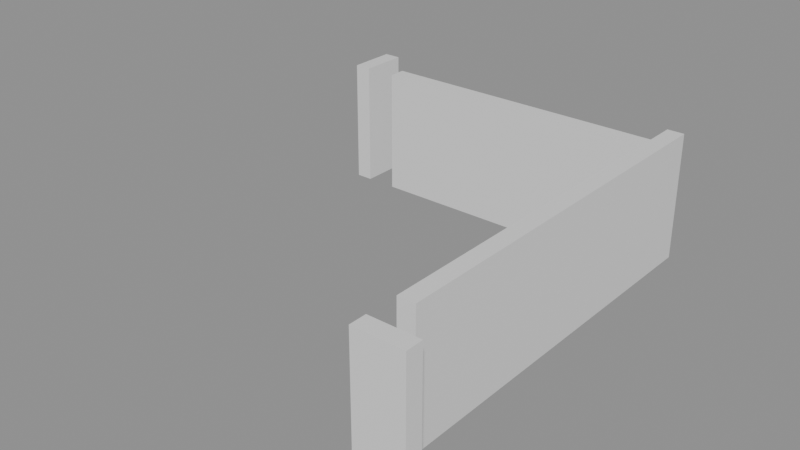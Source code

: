 # Source: building_lego.blend  (saved by Blender 5.0.119; exported with 4.5.12 LTS)
import bpy
from mathutils import Matrix  # noqa: F401  (used for matrix-valued properties, if any)

bpy.ops.wm.read_factory_settings(use_empty=True)
scene = bpy.context.scene
scene.name = 'Scene'

# ---- collections
col_01_paredes_externas = bpy.data.collections.new('01_Paredes_Externas'); scene.collection.children.link(col_01_paredes_externas)
col_02_paredes_internas = bpy.data.collections.new('02_Paredes_Internas'); scene.collection.children.link(col_02_paredes_internas)

# ---- materials (node trees are filled in below, after node groups)
mat_mat_parede_externa = bpy.data.materials.new('Mat_Parede_Externa')
mat_mat_parede_interna = bpy.data.materials.new('Mat_Parede_Interna')

# ---- material node trees
mat_mat_parede_externa.use_nodes = True; mat_mat_parede_externa.node_tree.nodes.clear()
_N = mat_mat_parede_externa.node_tree.nodes; _L = mat_mat_parede_externa.node_tree.links
n0 = _N.new('ShaderNodeBsdfPrincipled'); n0.name = 'BSDF - Pré-fundamentado'; n0.location = (-200, 100)
n1 = _N.new('ShaderNodeOutputMaterial'); n1.name = 'Saída de material'; n1.location = (200, 100)
_L.new(n0.outputs[0], n1.inputs[0])
n1.is_active_output = True
mat_mat_parede_interna.use_nodes = True; mat_mat_parede_interna.node_tree.nodes.clear()
_N = mat_mat_parede_interna.node_tree.nodes; _L = mat_mat_parede_interna.node_tree.links
n0 = _N.new('ShaderNodeBsdfPrincipled'); n0.name = 'BSDF - Pré-fundamentado'; n0.location = (-200, 100)
n1 = _N.new('ShaderNodeOutputMaterial'); n1.name = 'Saída de material'; n1.location = (200, 100)
_L.new(n0.outputs[0], n1.inputs[0])
n1.is_active_output = True

# ---- meshes
me_bloco_dungeon_wall_4743_271_z0 = bpy.data.meshes.new('Bloco_dungeon_wall_4743_271_z0')
me_bloco_dungeon_wall_4743_271_z0.from_pydata([(-0.5, -0.175, -1.32), (0.5, -0.175, -1.32), (0.5, 0.175, -1.32), (-0.5, 0.175, -1.32), (-0.5, -0.175, 1.32), (0.5, -0.175, 1.32), (0.5, 0.175, 1.32), (-0.5, 0.175, 1.32)], [], [(0, 1, 2, 3), (4, 7, 6, 5), (0, 4, 5, 1), (2, 6, 7, 3), (0, 3, 7, 4), (1, 5, 6, 2)])
me_bloco_dungeon_wall_4743_271_z0.materials.append(mat_mat_parede_externa)
me_bloco_dungeon_wall_4743_271_z0.update()
me_bloco_wall_torch_4738_280_z15 = bpy.data.meshes.new('Bloco_wall_torch_4738_280_z15')
me_bloco_wall_torch_4738_280_z15.from_pydata([(-0.5, -0.175, -0.06), (0.5, -0.175, -0.06), (0.5, 0.175, -0.06), (-0.5, 0.175, -0.06), (-0.5, -0.175, 0.06), (0.5, -0.175, 0.06), (0.5, 0.175, 0.06), (-0.5, 0.175, 0.06)], [], [(0, 1, 2, 3), (4, 7, 6, 5), (0, 4, 5, 1), (2, 6, 7, 3), (0, 3, 7, 4), (1, 5, 6, 2)])
me_bloco_wall_torch_4738_280_z15.materials.append(mat_mat_parede_externa)
me_bloco_wall_torch_4738_280_z15.update()
me_bloco_dungeon_wall_4736_279_z0 = bpy.data.meshes.new('Bloco_dungeon_wall_4736_279_z0')
me_bloco_dungeon_wall_4736_279_z0.from_pydata([(-0.175, -0.5, -1.32), (0.175, -0.5, -1.32), (0.175, 0.5, -1.32), (-0.175, 0.5, -1.32), (-0.175, -0.5, 1.32), (0.175, -0.5, 1.32), (0.175, 0.5, 1.32), (-0.175, 0.5, 1.32)], [], [(0, 1, 2, 3), (4, 7, 6, 5), (0, 4, 5, 1), (2, 6, 7, 3), (0, 3, 7, 4), (1, 5, 6, 2)])
me_bloco_dungeon_wall_4736_279_z0.materials.append(mat_mat_parede_externa)
me_bloco_dungeon_wall_4736_279_z0.update()
me_bloco_dungeon_wall_4743_272_z0 = bpy.data.meshes.new('Bloco_dungeon_wall_4743_272_z0')
me_bloco_dungeon_wall_4743_272_z0.from_pydata([(-0.175, -0.5, -1.32), (0.175, -0.5, -1.32), (0.175, 0.5, -1.32), (-0.175, 0.5, -1.32), (-0.175, -0.5, 1.32), (0.175, -0.5, 1.32), (0.175, 0.5, 1.32), (-0.175, 0.5, 1.32)], [], [(0, 1, 2, 3), (4, 7, 6, 5), (0, 4, 5, 1), (2, 6, 7, 3), (0, 3, 7, 4), (1, 5, 6, 2)])
me_bloco_dungeon_wall_4743_272_z0.materials.append(mat_mat_parede_externa)
me_bloco_dungeon_wall_4743_272_z0.update()
me_bloco_dungeon_wall_4743_273_z0 = bpy.data.meshes.new('Bloco_dungeon_wall_4743_273_z0')
me_bloco_dungeon_wall_4743_273_z0.from_pydata([(-0.175, -0.5, -1.32), (0.175, -0.5, -1.32), (0.175, 0.5, -1.32), (-0.175, 0.5, -1.32), (-0.175, -0.5, 1.32), (0.175, -0.5, 1.32), (0.175, 0.5, 1.32), (-0.175, 0.5, 1.32)], [], [(0, 1, 2, 3), (4, 7, 6, 5), (0, 4, 5, 1), (2, 6, 7, 3), (0, 3, 7, 4), (1, 5, 6, 2)])
me_bloco_dungeon_wall_4743_273_z0.materials.append(mat_mat_parede_externa)
me_bloco_dungeon_wall_4743_273_z0.update()
me_bloco_dungeon_wall_4743_274_z0 = bpy.data.meshes.new('Bloco_dungeon_wall_4743_274_z0')
me_bloco_dungeon_wall_4743_274_z0.from_pydata([(-0.175, -0.5, -1.32), (0.175, -0.5, -1.32), (0.175, 0.5, -1.32), (-0.175, 0.5, -1.32), (-0.175, -0.5, 1.32), (0.175, -0.5, 1.32), (0.175, 0.5, 1.32), (-0.175, 0.5, 1.32)], [], [(0, 1, 2, 3), (4, 7, 6, 5), (0, 4, 5, 1), (2, 6, 7, 3), (0, 3, 7, 4), (1, 5, 6, 2)])
me_bloco_dungeon_wall_4743_274_z0.materials.append(mat_mat_parede_externa)
me_bloco_dungeon_wall_4743_274_z0.update()
me_bloco_dungeon_wall_4743_275_z0 = bpy.data.meshes.new('Bloco_dungeon_wall_4743_275_z0')
me_bloco_dungeon_wall_4743_275_z0.from_pydata([(-0.175, -0.5, -1.32), (0.175, -0.5, -1.32), (0.175, 0.5, -1.32), (-0.175, 0.5, -1.32), (-0.175, -0.5, 1.32), (0.175, -0.5, 1.32), (0.175, 0.5, 1.32), (-0.175, 0.5, 1.32)], [], [(0, 1, 2, 3), (4, 7, 6, 5), (0, 4, 5, 1), (2, 6, 7, 3), (0, 3, 7, 4), (1, 5, 6, 2)])
me_bloco_dungeon_wall_4743_275_z0.materials.append(mat_mat_parede_externa)
me_bloco_dungeon_wall_4743_275_z0.update()
me_bloco_dungeon_wall_4743_276_z0 = bpy.data.meshes.new('Bloco_dungeon_wall_4743_276_z0')
me_bloco_dungeon_wall_4743_276_z0.from_pydata([(-0.175, -0.5, -1.32), (0.175, -0.5, -1.32), (0.175, 0.5, -1.32), (-0.175, 0.5, -1.32), (-0.175, -0.5, 1.32), (0.175, -0.5, 1.32), (0.175, 0.5, 1.32), (-0.175, 0.5, 1.32)], [], [(0, 1, 2, 3), (4, 7, 6, 5), (0, 4, 5, 1), (2, 6, 7, 3), (0, 3, 7, 4), (1, 5, 6, 2)])
me_bloco_dungeon_wall_4743_276_z0.materials.append(mat_mat_parede_externa)
me_bloco_dungeon_wall_4743_276_z0.update()
me_bloco_dungeon_wall_4743_277_z0 = bpy.data.meshes.new('Bloco_dungeon_wall_4743_277_z0')
me_bloco_dungeon_wall_4743_277_z0.from_pydata([(-0.175, -0.5, -1.32), (0.175, -0.5, -1.32), (0.175, 0.5, -1.32), (-0.175, 0.5, -1.32), (-0.175, -0.5, 1.32), (0.175, -0.5, 1.32), (0.175, 0.5, 1.32), (-0.175, 0.5, 1.32)], [], [(0, 1, 2, 3), (4, 7, 6, 5), (0, 4, 5, 1), (2, 6, 7, 3), (0, 3, 7, 4), (1, 5, 6, 2)])
me_bloco_dungeon_wall_4743_277_z0.materials.append(mat_mat_parede_externa)
me_bloco_dungeon_wall_4743_277_z0.update()
me_bloco_dungeon_wall_4743_278_z0 = bpy.data.meshes.new('Bloco_dungeon_wall_4743_278_z0')
me_bloco_dungeon_wall_4743_278_z0.from_pydata([(-0.175, -0.5, -1.32), (0.175, -0.5, -1.32), (0.175, 0.5, -1.32), (-0.175, 0.5, -1.32), (-0.175, -0.5, 1.32), (0.175, -0.5, 1.32), (0.175, 0.5, 1.32), (-0.175, 0.5, 1.32)], [], [(0, 1, 2, 3), (4, 7, 6, 5), (0, 4, 5, 1), (2, 6, 7, 3), (0, 3, 7, 4), (1, 5, 6, 2)])
me_bloco_dungeon_wall_4743_278_z0.materials.append(mat_mat_parede_externa)
me_bloco_dungeon_wall_4743_278_z0.update()
me_bloco_dungeon_wall_4743_279_z0 = bpy.data.meshes.new('Bloco_dungeon_wall_4743_279_z0')
me_bloco_dungeon_wall_4743_279_z0.from_pydata([(-0.175, -0.5, -1.32), (0.175, -0.5, -1.32), (0.175, 0.5, -1.32), (-0.175, 0.5, -1.32), (-0.175, -0.5, 1.32), (0.175, -0.5, 1.32), (0.175, 0.5, 1.32), (-0.175, 0.5, 1.32)], [], [(0, 1, 2, 3), (4, 7, 6, 5), (0, 4, 5, 1), (2, 6, 7, 3), (0, 3, 7, 4), (1, 5, 6, 2)])
me_bloco_dungeon_wall_4743_279_z0.materials.append(mat_mat_parede_externa)
me_bloco_dungeon_wall_4743_279_z0.update()
me_bloco_dungeon_wall_4737_279_z0 = bpy.data.meshes.new('Bloco_dungeon_wall_4737_279_z0')
me_bloco_dungeon_wall_4737_279_z0.from_pydata([(-0.5, -0.175, -1.32), (0.5, -0.175, -1.32), (0.5, 0.175, -1.32), (-0.5, 0.175, -1.32), (-0.5, -0.175, 1.32), (0.5, -0.175, 1.32), (0.5, 0.175, 1.32), (-0.5, 0.175, 1.32)], [], [(0, 1, 2, 3), (4, 7, 6, 5), (0, 4, 5, 1), (2, 6, 7, 3), (0, 3, 7, 4), (1, 5, 6, 2)])
me_bloco_dungeon_wall_4737_279_z0.materials.append(mat_mat_parede_interna)
me_bloco_dungeon_wall_4737_279_z0.update()
me_bloco_dungeon_wall_4738_279_z0 = bpy.data.meshes.new('Bloco_dungeon_wall_4738_279_z0')
me_bloco_dungeon_wall_4738_279_z0.from_pydata([(-0.5, -0.175, -1.32), (0.5, -0.175, -1.32), (0.5, 0.175, -1.32), (-0.5, 0.175, -1.32), (-0.5, -0.175, 1.32), (0.5, -0.175, 1.32), (0.5, 0.175, 1.32), (-0.5, 0.175, 1.32)], [], [(0, 1, 2, 3), (4, 7, 6, 5), (0, 4, 5, 1), (2, 6, 7, 3), (0, 3, 7, 4), (1, 5, 6, 2)])
me_bloco_dungeon_wall_4738_279_z0.materials.append(mat_mat_parede_interna)
me_bloco_dungeon_wall_4738_279_z0.update()
me_bloco_dungeon_wall_4739_279_z0 = bpy.data.meshes.new('Bloco_dungeon_wall_4739_279_z0')
me_bloco_dungeon_wall_4739_279_z0.from_pydata([(-0.5, -0.175, -1.32), (0.5, -0.175, -1.32), (0.5, 0.175, -1.32), (-0.5, 0.175, -1.32), (-0.5, -0.175, 1.32), (0.5, -0.175, 1.32), (0.5, 0.175, 1.32), (-0.5, 0.175, 1.32)], [], [(0, 1, 2, 3), (4, 7, 6, 5), (0, 4, 5, 1), (2, 6, 7, 3), (0, 3, 7, 4), (1, 5, 6, 2)])
me_bloco_dungeon_wall_4739_279_z0.materials.append(mat_mat_parede_interna)
me_bloco_dungeon_wall_4739_279_z0.update()
me_bloco_dungeon_wall_4740_279_z0 = bpy.data.meshes.new('Bloco_dungeon_wall_4740_279_z0')
me_bloco_dungeon_wall_4740_279_z0.from_pydata([(-0.5, -0.175, -1.32), (0.5, -0.175, -1.32), (0.5, 0.175, -1.32), (-0.5, 0.175, -1.32), (-0.5, -0.175, 1.32), (0.5, -0.175, 1.32), (0.5, 0.175, 1.32), (-0.5, 0.175, 1.32)], [], [(0, 1, 2, 3), (4, 7, 6, 5), (0, 4, 5, 1), (2, 6, 7, 3), (0, 3, 7, 4), (1, 5, 6, 2)])
me_bloco_dungeon_wall_4740_279_z0.materials.append(mat_mat_parede_interna)
me_bloco_dungeon_wall_4740_279_z0.update()
me_bloco_dungeon_wall_4741_279_z0 = bpy.data.meshes.new('Bloco_dungeon_wall_4741_279_z0')
me_bloco_dungeon_wall_4741_279_z0.from_pydata([(-0.5, -0.175, -1.32), (0.5, -0.175, -1.32), (0.5, 0.175, -1.32), (-0.5, 0.175, -1.32), (-0.5, -0.175, 1.32), (0.5, -0.175, 1.32), (0.5, 0.175, 1.32), (-0.5, 0.175, 1.32)], [], [(0, 1, 2, 3), (4, 7, 6, 5), (0, 4, 5, 1), (2, 6, 7, 3), (0, 3, 7, 4), (1, 5, 6, 2)])
me_bloco_dungeon_wall_4741_279_z0.materials.append(mat_mat_parede_interna)
me_bloco_dungeon_wall_4741_279_z0.update()
me_bloco_dungeon_wall_4742_279_z0 = bpy.data.meshes.new('Bloco_dungeon_wall_4742_279_z0')
me_bloco_dungeon_wall_4742_279_z0.from_pydata([(-0.5, -0.175, -1.32), (0.5, -0.175, -1.32), (0.5, 0.175, -1.32), (-0.5, 0.175, -1.32), (-0.5, -0.175, 1.32), (0.5, -0.175, 1.32), (0.5, 0.175, 1.32), (-0.5, 0.175, 1.32)], [], [(0, 1, 2, 3), (4, 7, 6, 5), (0, 4, 5, 1), (2, 6, 7, 3), (0, 3, 7, 4), (1, 5, 6, 2)])
me_bloco_dungeon_wall_4742_279_z0.materials.append(mat_mat_parede_interna)
me_bloco_dungeon_wall_4742_279_z0.update()

# ---- objects
ob_parede_externa_norte_y271_x4743_4743 = bpy.data.objects.new('Parede_Externa_Norte_Y271_X4743_4743', None)
ob_bloco_dungeon_wall_4743_271_z0 = bpy.data.objects.new('Bloco_dungeon_wall_4743_271_z0', me_bloco_dungeon_wall_4743_271_z0)
ob_parede_externa_sul_y280_x4738_4738 = bpy.data.objects.new('Parede_Externa_Sul_Y280_X4738_4738', None)
ob_bloco_wall_torch_4738_280_z15 = bpy.data.objects.new('Bloco_wall_torch_4738_280_z15', me_bloco_wall_torch_4738_280_z15)
ob_parede_externa_oeste_x4736_y279_279 = bpy.data.objects.new('Parede_Externa_Oeste_X4736_Y279_279', None)
ob_bloco_dungeon_wall_4736_279_z0 = bpy.data.objects.new('Bloco_dungeon_wall_4736_279_z0', me_bloco_dungeon_wall_4736_279_z0)
ob_parede_externa_leste_x4743_y272_279 = bpy.data.objects.new('Parede_Externa_Leste_X4743_Y272_279', None)
ob_bloco_dungeon_wall_4743_272_z0 = bpy.data.objects.new('Bloco_dungeon_wall_4743_272_z0', me_bloco_dungeon_wall_4743_272_z0)
ob_bloco_dungeon_wall_4743_273_z0 = bpy.data.objects.new('Bloco_dungeon_wall_4743_273_z0', me_bloco_dungeon_wall_4743_273_z0)
ob_bloco_dungeon_wall_4743_274_z0 = bpy.data.objects.new('Bloco_dungeon_wall_4743_274_z0', me_bloco_dungeon_wall_4743_274_z0)
ob_bloco_dungeon_wall_4743_275_z0 = bpy.data.objects.new('Bloco_dungeon_wall_4743_275_z0', me_bloco_dungeon_wall_4743_275_z0)
ob_bloco_dungeon_wall_4743_276_z0 = bpy.data.objects.new('Bloco_dungeon_wall_4743_276_z0', me_bloco_dungeon_wall_4743_276_z0)
ob_bloco_dungeon_wall_4743_277_z0 = bpy.data.objects.new('Bloco_dungeon_wall_4743_277_z0', me_bloco_dungeon_wall_4743_277_z0)
ob_bloco_dungeon_wall_4743_278_z0 = bpy.data.objects.new('Bloco_dungeon_wall_4743_278_z0', me_bloco_dungeon_wall_4743_278_z0)
ob_bloco_dungeon_wall_4743_279_z0 = bpy.data.objects.new('Bloco_dungeon_wall_4743_279_z0', me_bloco_dungeon_wall_4743_279_z0)
ob_parede_interna_ew_02_y279_x4737_4742 = bpy.data.objects.new('Parede_Interna_EW_02_Y279_X4737_4742', None)
ob_bloco_dungeon_wall_4737_279_z0 = bpy.data.objects.new('Bloco_dungeon_wall_4737_279_z0', me_bloco_dungeon_wall_4737_279_z0)
ob_bloco_dungeon_wall_4738_279_z0 = bpy.data.objects.new('Bloco_dungeon_wall_4738_279_z0', me_bloco_dungeon_wall_4738_279_z0)
ob_bloco_dungeon_wall_4739_279_z0 = bpy.data.objects.new('Bloco_dungeon_wall_4739_279_z0', me_bloco_dungeon_wall_4739_279_z0)
ob_bloco_dungeon_wall_4740_279_z0 = bpy.data.objects.new('Bloco_dungeon_wall_4740_279_z0', me_bloco_dungeon_wall_4740_279_z0)
ob_bloco_dungeon_wall_4741_279_z0 = bpy.data.objects.new('Bloco_dungeon_wall_4741_279_z0', me_bloco_dungeon_wall_4741_279_z0)
ob_bloco_dungeon_wall_4742_279_z0 = bpy.data.objects.new('Bloco_dungeon_wall_4742_279_z0', me_bloco_dungeon_wall_4742_279_z0)

# ---- transforms, parenting, visibility, modifiers, constraints
ob_parede_externa_norte_y271_x4743_4743.location = (3.5, -4.5, 0.0)
ob_parede_externa_norte_y271_x4743_4743.empty_display_type = 'CUBE'
ob_bloco_dungeon_wall_4743_271_z0.parent = ob_parede_externa_norte_y271_x4743_4743
ob_bloco_dungeon_wall_4743_271_z0.matrix_parent_inverse = Matrix(((1.0, -0.0, 0.0, -3.5), (-0.0, 1.0, -0.0, 4.5), (0.0, -0.0, 1.0, -0.0), (-0.0, 0.0, -0.0, 1.0)))
ob_bloco_dungeon_wall_4743_271_z0.location = (3.5, -4.825, 1.32)
ob_parede_externa_sul_y280_x4738_4738.location = (-1.5, 4.5, 1.8)
ob_parede_externa_sul_y280_x4738_4738.empty_display_type = 'CUBE'
ob_bloco_wall_torch_4738_280_z15.parent = ob_parede_externa_sul_y280_x4738_4738
ob_bloco_wall_torch_4738_280_z15.matrix_parent_inverse = Matrix(((1.0, -0.0, 0.0, 1.5), (-0.0, 1.0, -0.0, -4.5), (0.0, -0.0, 1.0, -1.8), (-0.0, 0.0, -0.0, 1.0)))
ob_bloco_wall_torch_4738_280_z15.location = (-1.5, 4.175, 1.86)
ob_parede_externa_oeste_x4736_y279_279.location = (-3.5, 3.5, 0.0)
ob_parede_externa_oeste_x4736_y279_279.empty_display_type = 'CUBE'
ob_bloco_dungeon_wall_4736_279_z0.parent = ob_parede_externa_oeste_x4736_y279_279
ob_bloco_dungeon_wall_4736_279_z0.matrix_parent_inverse = Matrix(((1.0, -0.0, 0.0, 3.5), (-0.0, 1.0, -0.0, -3.5), (0.0, -0.0, 1.0, -0.0), (-0.0, 0.0, -0.0, 1.0)))
ob_bloco_dungeon_wall_4736_279_z0.location = (-3.825, 3.5, 1.32)
ob_parede_externa_leste_x4743_y272_279.location = (3.5, 0.0, 0.0)
ob_parede_externa_leste_x4743_y272_279.empty_display_type = 'CUBE'
ob_bloco_dungeon_wall_4743_272_z0.parent = ob_parede_externa_leste_x4743_y272_279
ob_bloco_dungeon_wall_4743_272_z0.matrix_parent_inverse = Matrix(((1.0, -0.0, 0.0, -3.5), (-0.0, 1.0, -0.0, 0.0), (0.0, -0.0, 1.0, -0.0), (-0.0, 0.0, -0.0, 1.0)))
ob_bloco_dungeon_wall_4743_272_z0.location = (3.175, -3.5, 1.32)
ob_bloco_dungeon_wall_4743_273_z0.parent = ob_parede_externa_leste_x4743_y272_279
ob_bloco_dungeon_wall_4743_273_z0.matrix_parent_inverse = Matrix(((1.0, -0.0, 0.0, -3.5), (-0.0, 1.0, -0.0, 0.0), (0.0, -0.0, 1.0, -0.0), (-0.0, 0.0, -0.0, 1.0)))
ob_bloco_dungeon_wall_4743_273_z0.location = (3.175, -2.5, 1.32)
ob_bloco_dungeon_wall_4743_274_z0.parent = ob_parede_externa_leste_x4743_y272_279
ob_bloco_dungeon_wall_4743_274_z0.matrix_parent_inverse = Matrix(((1.0, -0.0, 0.0, -3.5), (-0.0, 1.0, -0.0, 0.0), (0.0, -0.0, 1.0, -0.0), (-0.0, 0.0, -0.0, 1.0)))
ob_bloco_dungeon_wall_4743_274_z0.location = (3.175, -1.5, 1.32)
ob_bloco_dungeon_wall_4743_275_z0.parent = ob_parede_externa_leste_x4743_y272_279
ob_bloco_dungeon_wall_4743_275_z0.matrix_parent_inverse = Matrix(((1.0, -0.0, 0.0, -3.5), (-0.0, 1.0, -0.0, 0.0), (0.0, -0.0, 1.0, -0.0), (-0.0, 0.0, -0.0, 1.0)))
ob_bloco_dungeon_wall_4743_275_z0.location = (3.175, -0.5, 1.32)
ob_bloco_dungeon_wall_4743_276_z0.parent = ob_parede_externa_leste_x4743_y272_279
ob_bloco_dungeon_wall_4743_276_z0.matrix_parent_inverse = Matrix(((1.0, -0.0, 0.0, -3.5), (-0.0, 1.0, -0.0, 0.0), (0.0, -0.0, 1.0, -0.0), (-0.0, 0.0, -0.0, 1.0)))
ob_bloco_dungeon_wall_4743_276_z0.location = (3.175, 0.5, 1.32)
ob_bloco_dungeon_wall_4743_277_z0.parent = ob_parede_externa_leste_x4743_y272_279
ob_bloco_dungeon_wall_4743_277_z0.matrix_parent_inverse = Matrix(((1.0, -0.0, 0.0, -3.5), (-0.0, 1.0, -0.0, 0.0), (0.0, -0.0, 1.0, -0.0), (-0.0, 0.0, -0.0, 1.0)))
ob_bloco_dungeon_wall_4743_277_z0.location = (3.175, 1.5, 1.32)
ob_bloco_dungeon_wall_4743_278_z0.parent = ob_parede_externa_leste_x4743_y272_279
ob_bloco_dungeon_wall_4743_278_z0.matrix_parent_inverse = Matrix(((1.0, -0.0, 0.0, -3.5), (-0.0, 1.0, -0.0, 0.0), (0.0, -0.0, 1.0, -0.0), (-0.0, 0.0, -0.0, 1.0)))
ob_bloco_dungeon_wall_4743_278_z0.location = (3.175, 2.5, 1.32)
ob_bloco_dungeon_wall_4743_279_z0.parent = ob_parede_externa_leste_x4743_y272_279
ob_bloco_dungeon_wall_4743_279_z0.matrix_parent_inverse = Matrix(((1.0, -0.0, 0.0, -3.5), (-0.0, 1.0, -0.0, 0.0), (0.0, -0.0, 1.0, -0.0), (-0.0, 0.0, -0.0, 1.0)))
ob_bloco_dungeon_wall_4743_279_z0.location = (3.175, 3.5, 1.32)
ob_parede_interna_ew_02_y279_x4737_4742.location = (0.0, 3.5, 0.0)
ob_parede_interna_ew_02_y279_x4737_4742.empty_display_type = 'CUBE'
ob_bloco_dungeon_wall_4737_279_z0.parent = ob_parede_interna_ew_02_y279_x4737_4742
ob_bloco_dungeon_wall_4737_279_z0.matrix_parent_inverse = Matrix(((1.0, -0.0, 0.0, -0.0), (-0.0, 1.0, -0.0, -3.5), (0.0, -0.0, 1.0, -0.0), (-0.0, 0.0, -0.0, 1.0)))
ob_bloco_dungeon_wall_4737_279_z0.location = (-2.5, 3.175, 1.32)
ob_bloco_dungeon_wall_4738_279_z0.parent = ob_parede_interna_ew_02_y279_x4737_4742
ob_bloco_dungeon_wall_4738_279_z0.matrix_parent_inverse = Matrix(((1.0, -0.0, 0.0, -0.0), (-0.0, 1.0, -0.0, -3.5), (0.0, -0.0, 1.0, -0.0), (-0.0, 0.0, -0.0, 1.0)))
ob_bloco_dungeon_wall_4738_279_z0.location = (-1.5, 3.175, 1.32)
ob_bloco_dungeon_wall_4739_279_z0.parent = ob_parede_interna_ew_02_y279_x4737_4742
ob_bloco_dungeon_wall_4739_279_z0.matrix_parent_inverse = Matrix(((1.0, -0.0, 0.0, -0.0), (-0.0, 1.0, -0.0, -3.5), (0.0, -0.0, 1.0, -0.0), (-0.0, 0.0, -0.0, 1.0)))
ob_bloco_dungeon_wall_4739_279_z0.location = (-0.5, 3.175, 1.32)
ob_bloco_dungeon_wall_4740_279_z0.parent = ob_parede_interna_ew_02_y279_x4737_4742
ob_bloco_dungeon_wall_4740_279_z0.matrix_parent_inverse = Matrix(((1.0, -0.0, 0.0, -0.0), (-0.0, 1.0, -0.0, -3.5), (0.0, -0.0, 1.0, -0.0), (-0.0, 0.0, -0.0, 1.0)))
ob_bloco_dungeon_wall_4740_279_z0.location = (0.5, 3.175, 1.32)
ob_bloco_dungeon_wall_4741_279_z0.parent = ob_parede_interna_ew_02_y279_x4737_4742
ob_bloco_dungeon_wall_4741_279_z0.matrix_parent_inverse = Matrix(((1.0, -0.0, 0.0, -0.0), (-0.0, 1.0, -0.0, -3.5), (0.0, -0.0, 1.0, -0.0), (-0.0, 0.0, -0.0, 1.0)))
ob_bloco_dungeon_wall_4741_279_z0.location = (1.5, 3.175, 1.32)
ob_bloco_dungeon_wall_4742_279_z0.parent = ob_parede_interna_ew_02_y279_x4737_4742
ob_bloco_dungeon_wall_4742_279_z0.matrix_parent_inverse = Matrix(((1.0, -0.0, 0.0, -0.0), (-0.0, 1.0, -0.0, -3.5), (0.0, -0.0, 1.0, -0.0), (-0.0, 0.0, -0.0, 1.0)))
ob_bloco_dungeon_wall_4742_279_z0.location = (2.5, 3.175, 1.32)

# ---- collection membership
col_01_paredes_externas.objects.link(ob_parede_externa_norte_y271_x4743_4743)
col_01_paredes_externas.objects.link(ob_bloco_dungeon_wall_4743_271_z0)
col_01_paredes_externas.objects.link(ob_parede_externa_sul_y280_x4738_4738)
col_01_paredes_externas.objects.link(ob_bloco_wall_torch_4738_280_z15)
col_01_paredes_externas.objects.link(ob_parede_externa_oeste_x4736_y279_279)
col_01_paredes_externas.objects.link(ob_bloco_dungeon_wall_4736_279_z0)
col_01_paredes_externas.objects.link(ob_parede_externa_leste_x4743_y272_279)
col_01_paredes_externas.objects.link(ob_bloco_dungeon_wall_4743_272_z0)
col_01_paredes_externas.objects.link(ob_bloco_dungeon_wall_4743_273_z0)
col_01_paredes_externas.objects.link(ob_bloco_dungeon_wall_4743_274_z0)
col_01_paredes_externas.objects.link(ob_bloco_dungeon_wall_4743_275_z0)
col_01_paredes_externas.objects.link(ob_bloco_dungeon_wall_4743_276_z0)
col_01_paredes_externas.objects.link(ob_bloco_dungeon_wall_4743_277_z0)
col_01_paredes_externas.objects.link(ob_bloco_dungeon_wall_4743_278_z0)
col_01_paredes_externas.objects.link(ob_bloco_dungeon_wall_4743_279_z0)
col_02_paredes_internas.objects.link(ob_parede_interna_ew_02_y279_x4737_4742)
col_02_paredes_internas.objects.link(ob_bloco_dungeon_wall_4737_279_z0)
col_02_paredes_internas.objects.link(ob_bloco_dungeon_wall_4738_279_z0)
col_02_paredes_internas.objects.link(ob_bloco_dungeon_wall_4739_279_z0)
col_02_paredes_internas.objects.link(ob_bloco_dungeon_wall_4740_279_z0)
col_02_paredes_internas.objects.link(ob_bloco_dungeon_wall_4741_279_z0)
col_02_paredes_internas.objects.link(ob_bloco_dungeon_wall_4742_279_z0)

# ---- scene / render settings (as saved in the file)
scene.frame_start = 1; scene.frame_end = 250; scene.frame_set(1)
scene.render.engine = 'BLENDER_EEVEE_NEXT'
scene.render.bake_bias = 0.0
scene.render.bake_samples = 0
scene.cycles.sampling_pattern = 'TABULATED_SOBOL'
scene.eevee.use_volume_custom_range = False
bpy.context.view_layer.update()

# ---- added for rendering (the .blend has no active camera and no usable light): camera, sun + grey world if the file has none
cam_auto = bpy.data.cameras.new('AutoCamera')
cam_auto.lens = 50.0
cam_auto.sensor_width = 36.0
cam_auto.clip_end = 1000.0
ob_auto_camera = bpy.data.objects.new('AutoCamera', cam_auto)
scene.collection.objects.link(ob_auto_camera)
ob_auto_camera.location = (11.6443, -14.2982, 10.6355)
ob_auto_camera.rotation_euler = (1.09748, -7.21219e-08, 0.694738)
scene.camera = ob_auto_camera
light_auto_sun = bpy.data.lights.new('AutoSun', 'SUN')
light_auto_sun.energy = 3.0
light_auto_sun.angle = 0.0523599
ob_auto_sun = bpy.data.objects.new('AutoSun', light_auto_sun)
scene.collection.objects.link(ob_auto_sun)
ob_auto_sun.rotation_euler = (0.872665, 0.174533, 0.523599)
if scene.world is None:
    world_auto = bpy.data.worlds.new('AutoWorld')
    world_auto.color = (0.3, 0.3, 0.3)
    scene.world = world_auto
bpy.context.view_layer.update()
